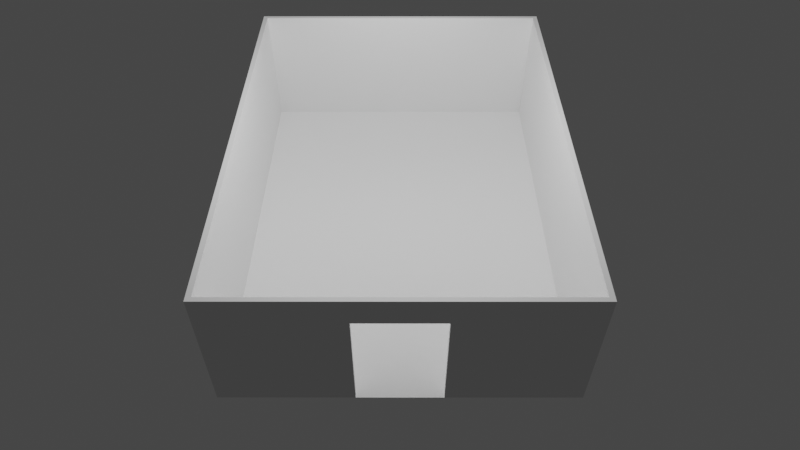 # Source: Room_Model.blend  (saved by Blender 2.90.8; exported with 4.5.12 LTS)
import bpy
from mathutils import Matrix  # noqa: F401  (used for matrix-valued properties, if any)

bpy.ops.wm.read_factory_settings(use_empty=True)
scene = bpy.context.scene
scene.name = 'Scene'

# ---- world
world_world = bpy.data.worlds.new('World'); scene.world = world_world
world_world.use_nodes = True; world_world.node_tree.nodes.clear()
_N = world_world.node_tree.nodes; _L = world_world.node_tree.links
n0 = _N.new('ShaderNodeOutputWorld'); n0.name = 'World Output'; n0.location = (300, 300)
n1 = _N.new('ShaderNodeBackground'); n1.name = 'Background'; n1.location = (10, 300)
n1.inputs[0].default_value = (0.05088, 0.05088, 0.05088, 1.0)
_L.new(n1.outputs[0], n0.inputs[0])
n0.is_active_output = True
world_world.color = (0.05088, 0.05088, 0.05088)
world_world.use_sun_shadow = False
world_world.sun_shadow_jitter_overblur = 0.0

# ---- cameras
cam_camera = bpy.data.cameras.new('Camera')
cam_camera.clip_end = 100.0
cam_camera.lens = 31.05
cam_camera.ortho_scale = 7.314

# ---- lights
light_light = bpy.data.lights.new('Light', 'POINT')
light_light.transmission_factor = 0.0
light_light.energy = 1000.0
light_light.shadow_soft_size = 0.1
light_light.shadow_maximum_resolution = 0.006
light_light.use_absolute_resolution = True

# ---- meshes
me_plane = bpy.data.meshes.new('Plane')
me_plane.from_pydata([(-1.0, -1.0, 0.0), (1.0, -1.0, 0.0), (-1.0, 1.0, 0.0), (1.0, 1.0, 0.0)], [], [(0, 1, 3, 2)])
_uv = me_plane.uv_layers.new(name='UVMap')
_uv.uv.foreach_set('vector', [0.0, 0.0, 1.0, 0.0, 1.0, 1.0, 0.0, 1.0])
me_plane.use_remesh_fix_poles = True
me_plane.use_remesh_preserve_attributes = False
me_plane.use_mirror_vertex_groups = False
me_plane.update()
me_plane_001 = bpy.data.meshes.new('Plane.001')
me_plane_001.from_pydata([(-1.0, -1.0, 0.0), (1.0, -1.0, 0.0), (-1.0, 1.0, 0.0), (1.0, 1.0, 0.0), (-0.97, -1.0, 0.0), (-0.97, 1.0, 0.0), (0.9705, -1.0, 0.0), (0.9705, 1.0, 0.0), (-1.0, -0.98, 0.0), (1.0, -0.98, 0.0), (-0.97, -0.98, 0.0), (0.9705, -0.98, 0.0), (1.0, 0.9802, 0.0), (-0.97, 0.9802, 0.0), (0.9705, 0.9802, 0.0), (-1.0, 0.9802, 0.0), (-1.0, -1.0, 2.5), (1.0, -1.0, 2.5), (-1.0, 1.0, 2.5), (1.0, 1.0, 2.5), (-0.97, -1.0, 2.5), (-0.97, 1.0, 2.5), (0.9705, -1.0, 2.5), (0.9705, 1.0, 2.5), (-1.0, -0.98, 2.5), (1.0, -0.98, 2.5), (-0.97, -0.98, 2.5), (0.9705, -0.98, 2.5), (1.0, 0.9802, 2.5), (-0.97, 0.9802, 2.5), (0.9705, 0.9802, 2.5), (-1.0, 0.9802, 2.5), (-0.2423, 1.0, 0.0), (-0.2423, 0.9802, 0.0), (-0.2423, 1.0, 2.5), (-0.2423, 0.9802, 2.5), (0.2428, 1.0, 0.0), (0.2428, 0.9802, 0.0), (0.2428, 1.0, 2.5), (0.2428, 0.9802, 2.5), (-0.2423, 1.0, 2.0), (-0.2423, 0.9802, 2.0), (0.2428, 1.0, 2.0), (0.2428, 0.9802, 2.0), (0.2427, 1.0, 2.5), (0.2427, 0.9802, 2.5), (0.2427, 1.0, 2.0), (0.2427, 0.9802, 2.0)], [], [(14, 7, 3, 12), (15, 2, 5, 13), (37, 36, 7, 14), (4, 10, 11, 6), (0, 8, 10, 4), (6, 11, 9, 1), (30, 28, 19, 23), (8, 15, 13, 10), (11, 14, 12, 9), (31, 29, 21, 18), (39, 30, 23, 38), (20, 22, 27, 26), (16, 20, 26, 24), (22, 17, 25, 27), (24, 26, 29, 31), (27, 25, 28, 30), (2, 15, 31, 18), (37, 14, 30, 39), (11, 10, 26, 27), (4, 6, 22, 20), (8, 0, 16, 24), (3, 7, 23, 19), (6, 1, 17, 22), (12, 3, 19, 28), (9, 12, 28, 25), (15, 8, 24, 31), (5, 2, 18, 21), (10, 13, 29, 26), (1, 9, 25, 17), (0, 4, 20, 16), (14, 11, 27, 30), (32, 5, 21, 34), (13, 5, 32, 33), (29, 35, 34, 21), (13, 33, 35, 29), (7, 36, 38, 23), (42, 43, 39, 38), (40, 41, 47, 46), (34, 35, 45, 44), (38, 34, 40, 42), (47, 41, 35, 45), (33, 32, 40, 41), (40, 46, 43, 41), (37, 47, 46, 43, 42, 36)])
_uv = me_plane_001.uv_layers.new(name='UVMap')
_uv.uv.foreach_set('vector', [0.9852, 0.9901, 0.9852, 1.0, 1.0, 1.0, 1.0, 0.9901, 0.0, 0.9901, 0.0, 1.0, 0.015, 1.0, 0.015, 0.9901, 0.6214, 0.9901, 0.6214, 1.0, 0.9852, 1.0, 0.9852, 0.9901, 0.015, 0.0, 0.015, 0.01, 0.9852, 0.01, 0.9852, 0.0, 0.0, 0.0, 0.0, 0.01, 0.015, 0.01, 0.015, 0.0, 0.9852, 0.0, 0.9852, 0.01, 1.0, 0.01, 1.0, 0.0, 0.9852, 0.9901, 1.0, 0.9901, 1.0, 1.0, 0.9852, 1.0, 0.0, 0.01, 0.0, 0.9901, 0.015, 0.9901, 0.015, 0.01, 0.9852, 0.01, 0.9852, 0.9901, 1.0, 0.9901, 1.0, 0.01, 0.0, 0.9901, 0.015, 0.9901, 0.015, 1.0, 0.0, 1.0, 0.6214, 0.9901, 0.9852, 0.9901, 0.9852, 1.0, 0.6214, 1.0, 0.015, 0.0, 0.9852, 0.0, 0.9852, 0.01, 0.015, 0.01, 0.0, 0.0, 0.015, 0.0, 0.015, 0.01, 0.0, 0.01, 0.9852, 0.0, 1.0, 0.0, 1.0, 0.01, 0.9852, 0.01, 0.0, 0.01, 0.015, 0.01, 0.015, 0.9901, 0.0, 0.9901, 0.9852, 0.01, 1.0, 0.01, 1.0, 0.9901, 0.9852, 0.9901, 0.0, 1.0, 0.0, 0.9901, 0.0, 0.9901, 0.0, 1.0, 0.6214, 0.9901, 0.9852, 0.9901, 0.9852, 0.9901, 0.6214, 0.9901, 0.9852, 0.01, 0.015, 0.01, 0.015, 0.01, 0.9852, 0.01, 0.015, 0.0, 0.9852, 0.0, 0.9852, 0.0, 0.015, 0.0, 0.0, 0.01, 0.0, 0.0, 0.0, 0.0, 0.0, 0.01, 1.0, 1.0, 0.9852, 1.0, 0.9852, 1.0, 1.0, 1.0, 0.9852, 0.0, 1.0, 0.0, 1.0, 0.0, 0.9852, 0.0, 1.0, 0.9901, 1.0, 1.0, 1.0, 1.0, 1.0, 0.9901, 1.0, 0.01, 1.0, 0.9901, 1.0, 0.9901, 1.0, 0.01, 0.0, 0.9901, 0.0, 0.01, 0.0, 0.01, 0.0, 0.9901, 0.015, 1.0, 0.0, 1.0, 0.0, 1.0, 0.015, 1.0, 0.015, 0.01, 0.015, 0.9901, 0.015, 0.9901, 0.015, 0.01, 1.0, 0.0, 1.0, 0.01, 1.0, 0.01, 1.0, 0.0, 0.0, 0.0, 0.015, 0.0, 0.015, 0.0, 0.0, 0.0, 0.9852, 0.9901, 0.9852, 0.01, 0.9852, 0.01, 0.9852, 0.9901, 0.3788, 1.0, 0.015, 1.0, 0.015, 1.0, 0.3788, 1.0, 0.015, 0.9901, 0.015, 1.0, 0.3788, 1.0, 0.3788, 0.9901, 0.015, 0.9901, 0.3788, 0.9901, 0.3788, 1.0, 0.015, 1.0, 0.015, 0.9901, 0.3788, 0.9901, 0.3788, 0.9901, 0.015, 0.9901, 0.9852, 1.0, 0.6214, 1.0, 0.6214, 1.0, 0.9852, 1.0, 0.0, 0.0, 0.0, 0.0, 0.6214, 0.9901, 0.6214, 1.0, 0.0, 0.0, 0.0, 0.0, 0.0, 0.0, 0.0, 0.0, 0.3788, 1.0, 0.3788, 0.9901, 0.3788, 0.9901, 0.3788, 1.0, 0.6214, 1.0, 0.0, 0.0, 0.0, 0.0, 0.0, 0.0, 0.0, 0.0, 0.0, 0.0, 0.3788, 0.9901, 0.3788, 0.9901, 0.3788, 0.9901, 0.3788, 1.0, 0.0, 0.0, 0.0, 0.0, 0.0, 0.0, 0.0, 0.0, 0.0, 0.0, 0.0, 0.0, 0.6214, 0.9901, 0.0, 0.0, 0.0, 0.0, 0.0, 0.0, 0.0, 0.0, 0.6214, 1.0])
me_plane_001.use_remesh_fix_poles = True
me_plane_001.use_remesh_preserve_attributes = False
me_plane_001.use_mirror_vertex_groups = False
me_plane_001.update()

# ---- objects
ob_light = bpy.data.objects.new('Light', light_light)
ob_camera = bpy.data.objects.new('Camera', cam_camera)
ob_plane = bpy.data.objects.new('Plane', me_plane)
ob_room_model = bpy.data.objects.new('Room_Model', me_plane_001)

# ---- transforms, parenting, visibility, modifiers, constraints
ob_light.location = (0.003048, 0.08859, 6.207)
ob_light.rotation_euler = (0.6503, 0.05522, 1.866)
ob_light.lock_rotations_4d = False
ob_light.empty_display_type = 'ARROWS'
ob_light.color = (0.0, 0.0, 0.0, 0.0)
ob_light.lineart.crease_threshold = 0.0
ob_camera.location = (0.0, 10.0, 10.0)
ob_camera.rotation_euler = (0.7854, 0.0, 3.142)
ob_camera.lock_rotations_4d = False
ob_camera.empty_display_type = 'ARROWS'
ob_camera.color = (0.0, 0.0, 0.0, 0.0)
ob_camera.display_type = 'WIRE'
ob_camera.lineart.crease_threshold = 0.0
ob_plane.location = (0.0, 0.0, 0.0)
ob_plane.scale = (3.0, 4.0, 5.0)
ob_plane.lineart.crease_threshold = 0.0
ob_room_model.location = (0.0, 0.0, 0.0)
ob_room_model.scale = (3.0, 4.0, 1.0)
ob_room_model.lineart.crease_threshold = 0.0

# ---- collection membership
scene.collection.objects.link(ob_light)
scene.collection.objects.link(ob_camera)
scene.collection.objects.link(ob_plane)
scene.collection.objects.link(ob_room_model)

# ---- scene / render settings (as saved in the file)
scene.camera = ob_camera
scene.frame_start = 1; scene.frame_end = 250; scene.frame_set(5)
scene.render.engine = 'BLENDER_EEVEE_NEXT'
scene.cycles.use_denoising = False
scene.cycles.samples = 128
scene.cycles.sampling_pattern = 'TABULATED_SOBOL'
scene.cycles.use_adaptive_sampling = False
scene.cycles.use_light_tree = False
scene.eevee.use_gtao = True
scene.view_settings.view_transform = 'Filmic'
bpy.context.view_layer.update()
